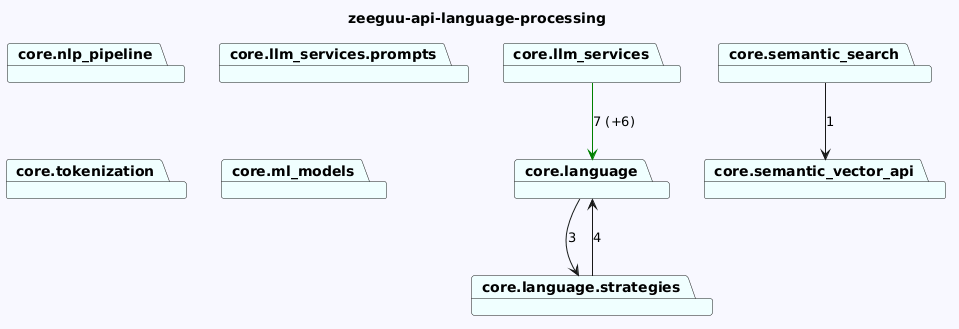

The diagram above was rendered by PlantUML. Its source (embedded in the PNG):
@startuml
skinparam backgroundColor GhostWhite
title zeeguu-api-language-processing
package "core.nlp_pipeline" #Azure
package "core.llm_services" #Azure
package "core.llm_services.prompts" #Azure
package "core.semantic_search" #Azure
package "core.language" #Azure
package "core.tokenization" #Azure
package "core.language.strategies" #Azure
package "core.semantic_vector_api" #Azure
package "core.ml_models" #Azure

"core.llm_services"-->"core.language" #Green : 7 (+6)

"core.semantic_search"-->"core.semantic_vector_api"  : 1
"core.language"-->"core.language.strategies"  : 3

"core.language.strategies"-->"core.language"  : 4
@enduml